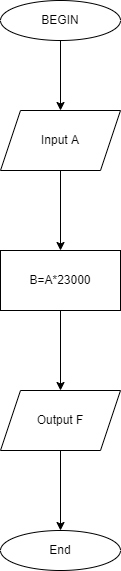

The diagram above was exported from draw.io. Its source (the exported page's mxGraphModel, read from the mxfile embedded in the PNG):
<mxGraphModel dx="1038" dy="532" grid="1" gridSize="10" guides="1" tooltips="1" connect="1" arrows="1" fold="1" page="1" pageScale="1" pageWidth="827" pageHeight="1169" math="0" shadow="0">
  <root>
    <mxCell id="0" />
    <mxCell id="1" parent="0" />
    <mxCell id="JcfqkA7V__NhYRv_zoe2-3" value="" style="edgeStyle=orthogonalEdgeStyle;rounded=0;orthogonalLoop=1;jettySize=auto;html=1;" edge="1" parent="1" source="JcfqkA7V__NhYRv_zoe2-1" target="JcfqkA7V__NhYRv_zoe2-2">
      <mxGeometry relative="1" as="geometry" />
    </mxCell>
    <mxCell id="JcfqkA7V__NhYRv_zoe2-1" value="BEGIN" style="ellipse;whiteSpace=wrap;html=1;" vertex="1" parent="1">
      <mxGeometry x="354" y="70" width="120" height="40" as="geometry" />
    </mxCell>
    <mxCell id="JcfqkA7V__NhYRv_zoe2-5" value="" style="edgeStyle=orthogonalEdgeStyle;rounded=0;orthogonalLoop=1;jettySize=auto;html=1;" edge="1" parent="1" source="JcfqkA7V__NhYRv_zoe2-2" target="JcfqkA7V__NhYRv_zoe2-4">
      <mxGeometry relative="1" as="geometry" />
    </mxCell>
    <mxCell id="JcfqkA7V__NhYRv_zoe2-2" value="Input A" style="shape=parallelogram;perimeter=parallelogramPerimeter;whiteSpace=wrap;html=1;fixedSize=1;" vertex="1" parent="1">
      <mxGeometry x="354" y="180" width="120" height="60" as="geometry" />
    </mxCell>
    <mxCell id="JcfqkA7V__NhYRv_zoe2-7" value="" style="edgeStyle=orthogonalEdgeStyle;rounded=0;orthogonalLoop=1;jettySize=auto;html=1;" edge="1" parent="1" source="JcfqkA7V__NhYRv_zoe2-4" target="JcfqkA7V__NhYRv_zoe2-6">
      <mxGeometry relative="1" as="geometry" />
    </mxCell>
    <mxCell id="JcfqkA7V__NhYRv_zoe2-4" value="B=A*23000" style="whiteSpace=wrap;html=1;" vertex="1" parent="1">
      <mxGeometry x="354" y="320" width="120" height="60" as="geometry" />
    </mxCell>
    <mxCell id="JcfqkA7V__NhYRv_zoe2-9" value="" style="edgeStyle=orthogonalEdgeStyle;rounded=0;orthogonalLoop=1;jettySize=auto;html=1;" edge="1" parent="1" source="JcfqkA7V__NhYRv_zoe2-6" target="JcfqkA7V__NhYRv_zoe2-8">
      <mxGeometry relative="1" as="geometry" />
    </mxCell>
    <mxCell id="JcfqkA7V__NhYRv_zoe2-6" value="Output F" style="shape=parallelogram;perimeter=parallelogramPerimeter;whiteSpace=wrap;html=1;fixedSize=1;" vertex="1" parent="1">
      <mxGeometry x="354" y="460" width="120" height="60" as="geometry" />
    </mxCell>
    <mxCell id="JcfqkA7V__NhYRv_zoe2-8" value="End" style="ellipse;whiteSpace=wrap;html=1;" vertex="1" parent="1">
      <mxGeometry x="354" y="600" width="120" height="40" as="geometry" />
    </mxCell>
  </root>
</mxGraphModel>